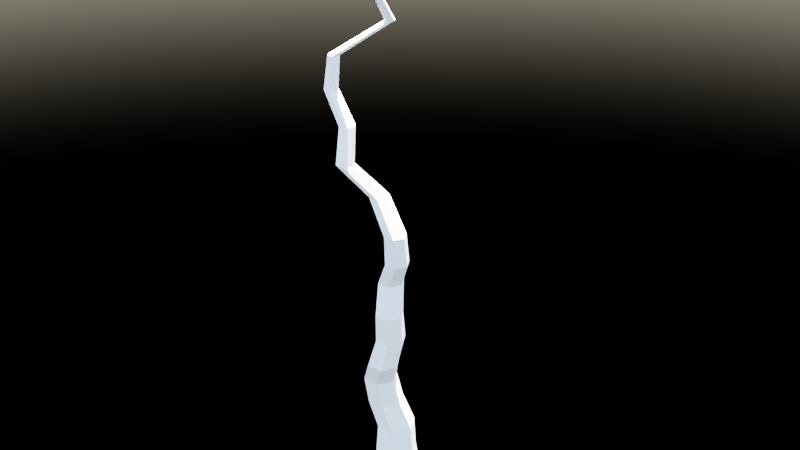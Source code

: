 # Source: test.blend  (saved by Blender 3.2.14; exported with 4.5.12 LTS)
import bpy
from mathutils import Matrix  # noqa: F401  (used for matrix-valued properties, if any)

bpy.ops.wm.read_factory_settings(use_empty=True)
scene = bpy.context.scene
scene.name = 'Scene'

# ---- collections
col_collection = bpy.data.collections.new('Collection'); scene.collection.children.link(col_collection)

# ---- world
world_world = bpy.data.worlds.new('World'); scene.world = world_world
world_world.use_nodes = True; world_world.node_tree.nodes.clear()
_N = world_world.node_tree.nodes; _L = world_world.node_tree.links
n0 = _N.new('ShaderNodeOutputWorld'); n0.name = 'World Output'; n0.location = (300, 300)
n1 = _N.new('ShaderNodeBackground'); n1.name = 'Background'; n1.location = (10, 300)
n2 = _N.new('ShaderNodeTexSky'); n2.name = 'Sky Texture'; n2.location = (-190, 280)
n2.sun_direction = (-0.5939, -0.8, 0.08506)
n2.sun_elevation = 1.212
n2.sun_rotation = 5.735
_L.new(n1.outputs[0], n0.inputs[0])
_L.new(n2.outputs[0], n1.inputs[0])
n0.is_active_output = True
world_world.color = (0.05088, 0.05088, 0.05088)
world_world.use_sun_shadow = False
world_world.sun_shadow_jitter_overblur = 0.0

# ---- meshes
me_tree_030 = bpy.data.meshes.new('tree.030')
me_tree_030.from_pydata([(0.2, 0.0, 0.0), (0.1, 0.1732, 0.0), (-0.1, 0.1732, 0.0), (-0.2, 2.449e-17, 0.0), (-0.1, -0.1732, 0.0), (0.1, -0.1732, 0.0), (0.1698, -0.0002358, 0.2381), (0.085, 0.1467, 0.2381), (-0.08469, 0.1467, 0.2381), (-0.1695, -0.0002358, 0.2381), (-0.08469, -0.1472, 0.2381), (0.085, -0.1472, 0.2381), (0.1538, 0.002088, 0.4762), (0.07657, 0.1358, 0.4762), (-0.07783, 0.1358, 0.4762), (-0.155, 0.002088, 0.4762), (-0.07783, -0.1316, 0.4762), (0.07657, -0.1316, 0.4762), (0.07369, -0.0426, 0.7096), (0.002184, 0.08125, 0.7096), (-0.1408, 0.08125, 0.7096), (-0.2123, -0.0426, 0.7096), (-0.1408, -0.1665, 0.7096), (0.002184, -0.1665, 0.7096), (0.05017, -0.08964, 0.9445), (-0.01643, 0.02572, 0.9445), (-0.1496, 0.02572, 0.9445), (-0.2162, -0.08964, 0.9445), (-0.1496, -0.205, 0.9445), (-0.01643, -0.205, 0.9445), (0.1677, -0.2002, 1.173), (0.1056, -0.09266, 1.173), (-0.01857, -0.09266, 1.173), (-0.08067, -0.2002, 1.173), (-0.01857, -0.3078, 1.173), (0.1056, -0.3078, 1.173), (0.2213, -0.187, 1.412), (0.1635, -0.08688, 1.412), (0.04784, -0.08688, 1.412), (-0.00998, -0.187, 1.412), (0.04784, -0.2872, 1.412), (0.1635, -0.2872, 1.412), (0.2267, -0.2165, 1.648), (0.173, -0.1235, 1.648), (0.06559, -0.1235, 1.648), (0.0119, -0.2165, 1.648), (0.06559, -0.3095, 1.648), (0.173, -0.3095, 1.648), (0.1932, -0.1653, 1.895), (0.1435, -0.07932, 1.895), (0.04418, -0.07932, 1.895), (-0.005474, -0.1653, 1.895), (0.04418, -0.2513, 1.895), (0.1435, -0.2513, 1.895), (0.3063, -0.2403, 2.118), (0.2607, -0.1612, 2.118), (0.1693, -0.1612, 2.118), (0.1236, -0.2403, 2.118), (0.1693, -0.3195, 2.118), (0.2607, -0.3195, 2.118), (0.3066, -0.2708, 2.355), (0.2649, -0.1985, 2.355), (0.1813, -0.1985, 2.355), (0.1396, -0.2708, 2.355), (0.1813, -0.3432, 2.355), (0.2649, -0.3432, 2.355), (0.1364, -0.25, 2.606), (0.09846, -0.1844, 2.606), (0.02268, -0.1844, 2.606), (-0.01521, -0.25, 2.606), (0.02268, -0.3157, 2.606), (0.09846, -0.3157, 2.606), (-0.07906, -0.3686, 2.829), (-0.1131, -0.3097, 2.829), (-0.1812, -0.3097, 2.829), (-0.2152, -0.3686, 2.829), (-0.1812, -0.4276, 2.829), (-0.1131, -0.4276, 2.829), (-0.1352, -0.2857, 3.076), (-0.1654, -0.2334, 3.076), (-0.2258, -0.2334, 3.076), (-0.256, -0.2857, 3.076), (-0.2258, -0.338, 3.076), (-0.1654, -0.338, 3.076), (-0.307, -0.2642, 3.303), (-0.3334, -0.2185, 3.303), (-0.3862, -0.2185, 3.303), (-0.4126, -0.2642, 3.303), (-0.3862, -0.3099, 3.303), (-0.3334, -0.3099, 3.303), (-0.302, -0.2425, 3.546), (-0.3246, -0.2034, 3.546), (-0.3698, -0.2034, 3.546), (-0.3924, -0.2425, 3.546), (-0.3698, -0.2816, 3.546), (-0.3246, -0.2816, 3.546), (0.03175, -0.04831, 3.809), (0.01294, -0.01573, 3.809), (-0.02468, -0.01573, 3.809), (-0.04349, -0.04831, 3.809), (-0.02468, -0.08088, 3.809), (0.01294, -0.08088, 3.809), (0.051, -0.2219, 4.041), (0.03597, -0.1958, 4.041), (0.005903, -0.1958, 4.041), (-0.00913, -0.2219, 4.041), (0.005903, -0.2479, 4.041), (0.03597, -0.2479, 4.041), (0.3923, -0.02393, 4.27), (0.3811, -0.00442, 4.27), (0.3586, -0.00442, 4.27), (0.3473, -0.02393, 4.27), (0.3586, -0.04344, 4.27), (0.3811, -0.04344, 4.27), (0.4053, -0.02539, 4.507), (0.3978, -0.01239, 4.507), (0.3828, -0.01239, 4.507), (0.3753, -0.02539, 4.507), (0.3828, -0.03838, 4.507), (0.3978, -0.03838, 4.507), (0.7054, 0.06861, 4.71), (0.7016, 0.0751, 4.71), (0.6941, 0.0751, 4.71), (0.6904, 0.06861, 4.71), (0.6941, 0.06211, 4.71), (0.7016, 0.06211, 4.71)], [], [(0, 1, 7, 6), (1, 2, 8, 7), (2, 3, 9, 8), (3, 4, 10, 9), (4, 5, 11, 10), (5, 0, 6, 11), (6, 7, 13, 12), (7, 8, 14, 13), (8, 9, 15, 14), (9, 10, 16, 15), (10, 11, 17, 16), (11, 6, 12, 17), (12, 13, 19, 18), (13, 14, 20, 19), (14, 15, 21, 20), (15, 16, 22, 21), (16, 17, 23, 22), (17, 12, 18, 23), (18, 19, 25, 24), (19, 20, 26, 25), (20, 21, 27, 26), (21, 22, 28, 27), (22, 23, 29, 28), (23, 18, 24, 29), (24, 25, 31, 30), (25, 26, 32, 31), (26, 27, 33, 32), (27, 28, 34, 33), (28, 29, 35, 34), (29, 24, 30, 35), (30, 31, 37, 36), (31, 32, 38, 37), (32, 33, 39, 38), (33, 34, 40, 39), (34, 35, 41, 40), (35, 30, 36, 41), (36, 37, 43, 42), (37, 38, 44, 43), (38, 39, 45, 44), (39, 40, 46, 45), (40, 41, 47, 46), (41, 36, 42, 47), (42, 43, 49, 48), (43, 44, 50, 49), (44, 45, 51, 50), (45, 46, 52, 51), (46, 47, 53, 52), (47, 42, 48, 53), (48, 49, 55, 54), (49, 50, 56, 55), (50, 51, 57, 56), (51, 52, 58, 57), (52, 53, 59, 58), (53, 48, 54, 59), (54, 55, 61, 60), (55, 56, 62, 61), (56, 57, 63, 62), (57, 58, 64, 63), (58, 59, 65, 64), (59, 54, 60, 65), (60, 61, 67, 66), (61, 62, 68, 67), (62, 63, 69, 68), (63, 64, 70, 69), (64, 65, 71, 70), (65, 60, 66, 71), (66, 67, 73, 72), (67, 68, 74, 73), (68, 69, 75, 74), (69, 70, 76, 75), (70, 71, 77, 76), (71, 66, 72, 77), (72, 73, 79, 78), (73, 74, 80, 79), (74, 75, 81, 80), (75, 76, 82, 81), (76, 77, 83, 82), (77, 72, 78, 83), (78, 79, 85, 84), (79, 80, 86, 85), (80, 81, 87, 86), (81, 82, 88, 87), (82, 83, 89, 88), (83, 78, 84, 89), (84, 85, 91, 90), (85, 86, 92, 91), (86, 87, 93, 92), (87, 88, 94, 93), (88, 89, 95, 94), (89, 84, 90, 95), (90, 91, 97, 96), (91, 92, 98, 97), (92, 93, 99, 98), (93, 94, 100, 99), (94, 95, 101, 100), (95, 90, 96, 101), (96, 97, 103, 102), (97, 98, 104, 103), (98, 99, 105, 104), (99, 100, 106, 105), (100, 101, 107, 106), (101, 96, 102, 107), (102, 103, 109, 108), (103, 104, 110, 109), (104, 105, 111, 110), (105, 106, 112, 111), (106, 107, 113, 112), (107, 102, 108, 113), (108, 109, 115, 114), (109, 110, 116, 115), (110, 111, 117, 116), (111, 112, 118, 117), (112, 113, 119, 118), (113, 108, 114, 119), (114, 115, 121, 120), (115, 116, 122, 121), (116, 117, 123, 122), (117, 118, 124, 123), (118, 119, 125, 124), (119, 114, 120, 125)])
me_tree_030.update()

# ---- objects
ob_tree = bpy.data.objects.new('tree', me_tree_030)

# ---- transforms, parenting, visibility, modifiers, constraints
ob_tree.location = (0.0, 0.0, 0.0)

# ---- collection membership
col_collection.objects.link(ob_tree)

# ---- scene / render settings (as saved in the file)
scene.frame_start = 1; scene.frame_end = 250; scene.frame_set(1)
scene.render.engine = 'CYCLES'
scene.render.film_transparent = True
scene.cycles.sampling_pattern = 'TABULATED_SOBOL'
scene.cycles.use_light_tree = False
scene.view_settings.view_transform = 'Filmic'
bpy.context.view_layer.update()

# ---- added for rendering (the .blend has no active camera): camera
cam_auto = bpy.data.cameras.new('AutoCamera')
cam_auto.lens = 50.0
cam_auto.sensor_width = 36.0
cam_auto.clip_end = 1000.0
ob_auto_camera = bpy.data.objects.new('AutoCamera', cam_auto)
scene.collection.objects.link(ob_auto_camera)
ob_auto_camera.location = (4.65965, -5.54306, 5.96558)
ob_auto_camera.rotation_euler = (1.09748, -7.21219e-08, 0.694738)
scene.camera = ob_auto_camera
bpy.context.view_layer.update()
